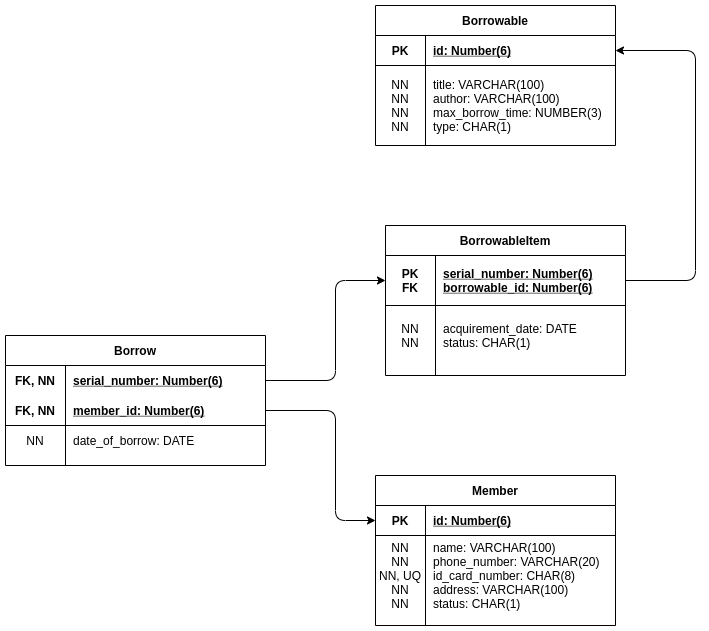

The diagram above was exported from draw.io. Its source (the exported page's mxGraphModel, read from the mxfile embedded in the PNG):
<mxGraphModel dx="1102" dy="816" grid="1" gridSize="10" guides="1" tooltips="1" connect="1" arrows="1" fold="1" page="1" pageScale="1" pageWidth="850" pageHeight="1100" math="0" shadow="0">
  <root>
    <mxCell id="0" />
    <mxCell id="1" parent="0" />
    <mxCell id="sb1nyJ5kN8DQmmT56foA-14" value="Borrow" style="shape=table;startSize=30;container=1;collapsible=1;childLayout=tableLayout;fixedRows=1;rowLines=0;fontStyle=1;align=center;resizeLast=1;" parent="1" vertex="1">
      <mxGeometry x="90" y="380" width="260" height="130" as="geometry" />
    </mxCell>
    <mxCell id="sb1nyJ5kN8DQmmT56foA-15" value="" style="shape=partialRectangle;collapsible=0;dropTarget=0;pointerEvents=0;fillColor=none;top=0;left=0;bottom=0;right=0;points=[[0,0.5],[1,0.5]];portConstraint=eastwest;" parent="sb1nyJ5kN8DQmmT56foA-14" vertex="1">
      <mxGeometry y="30" width="260" height="30" as="geometry" />
    </mxCell>
    <mxCell id="sb1nyJ5kN8DQmmT56foA-16" value="FK, NN" style="shape=partialRectangle;connectable=0;fillColor=none;top=0;left=0;bottom=0;right=0;fontStyle=1;overflow=hidden;" parent="sb1nyJ5kN8DQmmT56foA-15" vertex="1">
      <mxGeometry width="60" height="30" as="geometry" />
    </mxCell>
    <mxCell id="sb1nyJ5kN8DQmmT56foA-17" value="serial_number: Number(6)" style="shape=partialRectangle;connectable=0;fillColor=none;top=0;left=0;bottom=0;right=0;align=left;spacingLeft=6;fontStyle=5;overflow=hidden;" parent="sb1nyJ5kN8DQmmT56foA-15" vertex="1">
      <mxGeometry x="60" width="200" height="30" as="geometry" />
    </mxCell>
    <mxCell id="sb1nyJ5kN8DQmmT56foA-18" value="" style="shape=partialRectangle;collapsible=0;dropTarget=0;pointerEvents=0;fillColor=none;top=0;left=0;bottom=1;right=0;points=[[0,0.5],[1,0.5]];portConstraint=eastwest;" parent="sb1nyJ5kN8DQmmT56foA-14" vertex="1">
      <mxGeometry y="60" width="260" height="30" as="geometry" />
    </mxCell>
    <mxCell id="sb1nyJ5kN8DQmmT56foA-19" value="FK, NN" style="shape=partialRectangle;connectable=0;fillColor=none;top=0;left=0;bottom=0;right=0;fontStyle=1;overflow=hidden;" parent="sb1nyJ5kN8DQmmT56foA-18" vertex="1">
      <mxGeometry width="60" height="30" as="geometry" />
    </mxCell>
    <mxCell id="sb1nyJ5kN8DQmmT56foA-20" value="member_id: Number(6)" style="shape=partialRectangle;connectable=0;fillColor=none;top=0;left=0;bottom=0;right=0;align=left;spacingLeft=6;fontStyle=5;overflow=hidden;" parent="sb1nyJ5kN8DQmmT56foA-18" vertex="1">
      <mxGeometry x="60" width="200" height="30" as="geometry" />
    </mxCell>
    <mxCell id="sb1nyJ5kN8DQmmT56foA-21" value="" style="shape=partialRectangle;collapsible=0;dropTarget=0;pointerEvents=0;fillColor=none;top=0;left=0;bottom=0;right=0;points=[[0,0.5],[1,0.5]];portConstraint=eastwest;" parent="sb1nyJ5kN8DQmmT56foA-14" vertex="1">
      <mxGeometry y="90" width="260" height="30" as="geometry" />
    </mxCell>
    <mxCell id="sb1nyJ5kN8DQmmT56foA-22" value="NN" style="shape=partialRectangle;connectable=0;fillColor=none;top=0;left=0;bottom=0;right=0;editable=1;overflow=hidden;" parent="sb1nyJ5kN8DQmmT56foA-21" vertex="1">
      <mxGeometry width="60" height="30" as="geometry" />
    </mxCell>
    <mxCell id="sb1nyJ5kN8DQmmT56foA-23" value="date_of_borrow: DATE" style="shape=partialRectangle;connectable=0;fillColor=none;top=0;left=0;bottom=0;right=0;align=left;spacingLeft=6;overflow=hidden;" parent="sb1nyJ5kN8DQmmT56foA-21" vertex="1">
      <mxGeometry x="60" width="200" height="30" as="geometry" />
    </mxCell>
    <mxCell id="sb1nyJ5kN8DQmmT56foA-40" value="Member" style="shape=table;startSize=30;container=1;collapsible=1;childLayout=tableLayout;fixedRows=1;rowLines=0;fontStyle=1;align=center;resizeLast=1;" parent="1" vertex="1">
      <mxGeometry x="460" y="520" width="240" height="150" as="geometry" />
    </mxCell>
    <mxCell id="sb1nyJ5kN8DQmmT56foA-41" value="" style="shape=partialRectangle;collapsible=0;dropTarget=0;pointerEvents=0;fillColor=none;top=0;left=0;bottom=1;right=0;points=[[0,0.5],[1,0.5]];portConstraint=eastwest;" parent="sb1nyJ5kN8DQmmT56foA-40" vertex="1">
      <mxGeometry y="30" width="240" height="30" as="geometry" />
    </mxCell>
    <mxCell id="sb1nyJ5kN8DQmmT56foA-42" value="PK" style="shape=partialRectangle;connectable=0;fillColor=none;top=0;left=0;bottom=0;right=0;fontStyle=1;overflow=hidden;" parent="sb1nyJ5kN8DQmmT56foA-41" vertex="1">
      <mxGeometry width="50" height="30" as="geometry" />
    </mxCell>
    <mxCell id="sb1nyJ5kN8DQmmT56foA-43" value="id: Number(6)" style="shape=partialRectangle;connectable=0;fillColor=none;top=0;left=0;bottom=0;right=0;align=left;spacingLeft=6;fontStyle=5;overflow=hidden;" parent="sb1nyJ5kN8DQmmT56foA-41" vertex="1">
      <mxGeometry x="50" width="190" height="30" as="geometry" />
    </mxCell>
    <mxCell id="sb1nyJ5kN8DQmmT56foA-47" value="" style="shape=partialRectangle;collapsible=0;dropTarget=0;pointerEvents=0;fillColor=none;top=0;left=0;bottom=0;right=0;points=[[0,0.5],[1,0.5]];portConstraint=eastwest;" parent="sb1nyJ5kN8DQmmT56foA-40" vertex="1">
      <mxGeometry y="60" width="240" height="80" as="geometry" />
    </mxCell>
    <mxCell id="sb1nyJ5kN8DQmmT56foA-48" value="NN&#10;NN&#10;NN, UQ&#10;NN&#10;NN" style="shape=partialRectangle;connectable=0;fillColor=none;top=0;left=0;bottom=0;right=0;editable=1;overflow=hidden;" parent="sb1nyJ5kN8DQmmT56foA-47" vertex="1">
      <mxGeometry width="50" height="80" as="geometry" />
    </mxCell>
    <mxCell id="sb1nyJ5kN8DQmmT56foA-49" value="name: VARCHAR(100)&#10;phone_number: VARCHAR(20)&#10;id_card_number: CHAR(8)&#10;address: VARCHAR(100)&#10;status: CHAR(1)" style="shape=partialRectangle;connectable=0;fillColor=none;top=0;left=0;bottom=0;right=0;align=left;spacingLeft=6;overflow=hidden;" parent="sb1nyJ5kN8DQmmT56foA-47" vertex="1">
      <mxGeometry x="50" width="190" height="80" as="geometry" />
    </mxCell>
    <mxCell id="sb1nyJ5kN8DQmmT56foA-83" value="Borrowable" style="shape=table;startSize=30;container=1;collapsible=1;childLayout=tableLayout;fixedRows=1;rowLines=0;fontStyle=1;align=center;resizeLast=1;" parent="1" vertex="1">
      <mxGeometry x="460" y="50" width="240" height="140" as="geometry" />
    </mxCell>
    <mxCell id="sb1nyJ5kN8DQmmT56foA-84" value="" style="shape=partialRectangle;collapsible=0;dropTarget=0;pointerEvents=0;fillColor=none;top=0;left=0;bottom=1;right=0;points=[[0,0.5],[1,0.5]];portConstraint=eastwest;" parent="sb1nyJ5kN8DQmmT56foA-83" vertex="1">
      <mxGeometry y="30" width="240" height="30" as="geometry" />
    </mxCell>
    <mxCell id="sb1nyJ5kN8DQmmT56foA-85" value="PK" style="shape=partialRectangle;connectable=0;fillColor=none;top=0;left=0;bottom=0;right=0;fontStyle=1;overflow=hidden;" parent="sb1nyJ5kN8DQmmT56foA-84" vertex="1">
      <mxGeometry width="50" height="30" as="geometry" />
    </mxCell>
    <mxCell id="sb1nyJ5kN8DQmmT56foA-86" value="id: Number(6)" style="shape=partialRectangle;connectable=0;fillColor=none;top=0;left=0;bottom=0;right=0;align=left;spacingLeft=6;fontStyle=5;overflow=hidden;" parent="sb1nyJ5kN8DQmmT56foA-84" vertex="1">
      <mxGeometry x="50" width="190" height="30" as="geometry" />
    </mxCell>
    <mxCell id="sb1nyJ5kN8DQmmT56foA-87" value="" style="shape=partialRectangle;collapsible=0;dropTarget=0;pointerEvents=0;fillColor=none;top=0;left=0;bottom=0;right=0;points=[[0,0.5],[1,0.5]];portConstraint=eastwest;" parent="sb1nyJ5kN8DQmmT56foA-83" vertex="1">
      <mxGeometry y="60" width="240" height="80" as="geometry" />
    </mxCell>
    <mxCell id="sb1nyJ5kN8DQmmT56foA-88" value="NN&#10;NN&#10;NN&#10;NN" style="shape=partialRectangle;connectable=0;fillColor=none;top=0;left=0;bottom=0;right=0;editable=1;overflow=hidden;" parent="sb1nyJ5kN8DQmmT56foA-87" vertex="1">
      <mxGeometry width="50" height="80" as="geometry" />
    </mxCell>
    <mxCell id="sb1nyJ5kN8DQmmT56foA-89" value="title: VARCHAR(100)&#10;author: VARCHAR(100)&#10;max_borrow_time: NUMBER(3)&#10;type: CHAR(1)" style="shape=partialRectangle;connectable=0;fillColor=none;top=0;left=0;bottom=0;right=0;align=left;spacingLeft=6;overflow=hidden;" parent="sb1nyJ5kN8DQmmT56foA-87" vertex="1">
      <mxGeometry x="50" width="190" height="80" as="geometry" />
    </mxCell>
    <mxCell id="sb1nyJ5kN8DQmmT56foA-90" value="" style="endArrow=classic;html=1;exitX=1;exitY=0.5;exitDx=0;exitDy=0;entryX=0;entryY=0.5;entryDx=0;entryDy=0;" parent="1" source="sb1nyJ5kN8DQmmT56foA-15" target="sb1nyJ5kN8DQmmT56foA-94" edge="1">
      <mxGeometry width="50" height="50" relative="1" as="geometry">
        <mxPoint x="360" y="510" as="sourcePoint" />
        <mxPoint x="350" y="275" as="targetPoint" />
        <Array as="points">
          <mxPoint x="420" y="425" />
          <mxPoint x="420" y="325" />
        </Array>
      </mxGeometry>
    </mxCell>
    <mxCell id="sb1nyJ5kN8DQmmT56foA-91" value="" style="endArrow=classic;html=1;exitX=1;exitY=0.5;exitDx=0;exitDy=0;entryX=0;entryY=0.5;entryDx=0;entryDy=0;" parent="1" source="sb1nyJ5kN8DQmmT56foA-18" target="sb1nyJ5kN8DQmmT56foA-41" edge="1">
      <mxGeometry width="50" height="50" relative="1" as="geometry">
        <mxPoint x="370" y="520" as="sourcePoint" />
        <mxPoint x="420" y="470" as="targetPoint" />
        <Array as="points">
          <mxPoint x="420" y="455" />
          <mxPoint x="420" y="565" />
        </Array>
      </mxGeometry>
    </mxCell>
    <mxCell id="sb1nyJ5kN8DQmmT56foA-93" value="BorrowableItem" style="shape=table;startSize=30;container=1;collapsible=1;childLayout=tableLayout;fixedRows=1;rowLines=0;fontStyle=1;align=center;resizeLast=1;" parent="1" vertex="1">
      <mxGeometry x="470" y="270" width="240" height="150" as="geometry" />
    </mxCell>
    <mxCell id="sb1nyJ5kN8DQmmT56foA-94" value="" style="shape=partialRectangle;collapsible=0;dropTarget=0;pointerEvents=0;fillColor=none;top=0;left=0;bottom=1;right=0;points=[[0,0.5],[1,0.5]];portConstraint=eastwest;" parent="sb1nyJ5kN8DQmmT56foA-93" vertex="1">
      <mxGeometry y="30" width="240" height="50" as="geometry" />
    </mxCell>
    <mxCell id="sb1nyJ5kN8DQmmT56foA-95" value="PK&#10;FK" style="shape=partialRectangle;connectable=0;fillColor=none;top=0;left=0;bottom=0;right=0;fontStyle=1;overflow=hidden;" parent="sb1nyJ5kN8DQmmT56foA-94" vertex="1">
      <mxGeometry width="50" height="50" as="geometry" />
    </mxCell>
    <mxCell id="sb1nyJ5kN8DQmmT56foA-96" value="serial_number: Number(6)&#10;borrowable_id: Number(6)" style="shape=partialRectangle;connectable=0;fillColor=none;top=0;left=0;bottom=0;right=0;align=left;spacingLeft=6;fontStyle=5;overflow=hidden;" parent="sb1nyJ5kN8DQmmT56foA-94" vertex="1">
      <mxGeometry x="50" width="190" height="50" as="geometry" />
    </mxCell>
    <mxCell id="sb1nyJ5kN8DQmmT56foA-97" value="" style="shape=partialRectangle;collapsible=0;dropTarget=0;pointerEvents=0;fillColor=none;top=0;left=0;bottom=0;right=0;points=[[0,0.5],[1,0.5]];portConstraint=eastwest;" parent="sb1nyJ5kN8DQmmT56foA-93" vertex="1">
      <mxGeometry y="80" width="240" height="60" as="geometry" />
    </mxCell>
    <mxCell id="sb1nyJ5kN8DQmmT56foA-98" value="NN&#10;NN" style="shape=partialRectangle;connectable=0;fillColor=none;top=0;left=0;bottom=0;right=0;editable=1;overflow=hidden;" parent="sb1nyJ5kN8DQmmT56foA-97" vertex="1">
      <mxGeometry width="50" height="60" as="geometry" />
    </mxCell>
    <mxCell id="sb1nyJ5kN8DQmmT56foA-99" value="acquirement_date: DATE&#10;status: CHAR(1)" style="shape=partialRectangle;connectable=0;fillColor=none;top=0;left=0;bottom=0;right=0;align=left;spacingLeft=6;overflow=hidden;" parent="sb1nyJ5kN8DQmmT56foA-97" vertex="1">
      <mxGeometry x="50" width="190" height="60" as="geometry" />
    </mxCell>
    <mxCell id="sb1nyJ5kN8DQmmT56foA-110" value="" style="endArrow=classic;html=1;entryX=1;entryY=0.5;entryDx=0;entryDy=0;exitX=1;exitY=0.5;exitDx=0;exitDy=0;" parent="1" source="sb1nyJ5kN8DQmmT56foA-94" target="sb1nyJ5kN8DQmmT56foA-84" edge="1">
      <mxGeometry width="50" height="50" relative="1" as="geometry">
        <mxPoint x="340" y="440" as="sourcePoint" />
        <mxPoint x="390" y="390" as="targetPoint" />
        <Array as="points">
          <mxPoint x="780" y="325" />
          <mxPoint x="780" y="95" />
        </Array>
      </mxGeometry>
    </mxCell>
  </root>
</mxGraphModel>